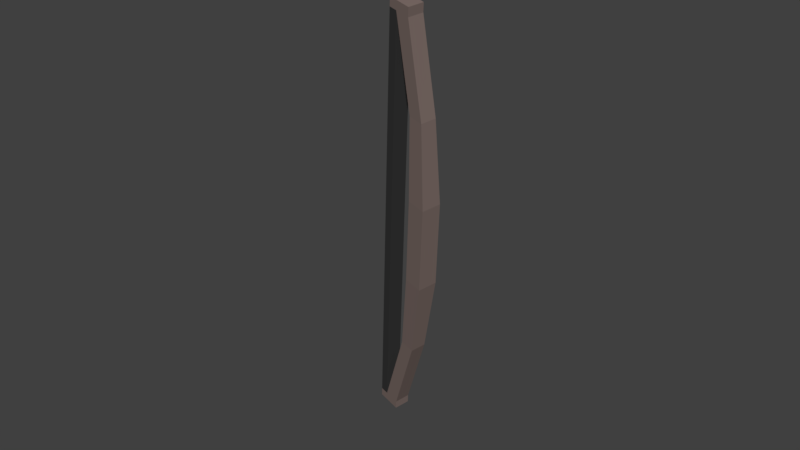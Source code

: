 # Source: Ranged_Weapon_Wood.blend  (saved by Blender 2.79.0; exported with 4.5.12 LTS)
import bpy
from mathutils import Matrix  # noqa: F401  (used for matrix-valued properties, if any)

bpy.ops.wm.read_factory_settings(use_empty=True)
scene = bpy.context.scene
scene.name = 'Scene'

# ---- collections
col_collection_1 = bpy.data.collections.new('Collection 1'); scene.collection.children.link(col_collection_1)

# ---- materials (node trees are filled in below, after node groups)
mat_ironwood_ranged_weapon_wood = bpy.data.materials.new('Ironwood Ranged Weapon Wood')
mat_ironwood_ranged_weapon_wood.alpha_threshold = 0.0
mat_ironwood_ranged_weapon_wood.use_transparent_shadow = False
mat_ironwood_ranged_weapon_wood.diffuse_color = (0.208, 0.156, 0.141, 1.0)
mat_ironwood_ranged_weapon_wood.specular_color = (1.0, 0.433, 0.302)
mat_ironwood_ranged_weapon_wood.roughness = 0.5
mat_ironwood_ranged_weapon_wood.specular_intensity = 0.25
mat_material = bpy.data.materials.new('Material')
mat_material.alpha_threshold = 0.0
mat_material.use_transparent_shadow = False
mat_material.diffuse_color = (0.04, 0.04, 0.04, 1.0)
mat_material.roughness = 0.5
mat_material.specular_intensity = 0.0

# ---- material node trees

# ---- world
world_world = bpy.data.worlds.new('World'); scene.world = world_world
world_world.color = (0.05088, 0.05088, 0.05088)
world_world.use_sun_shadow = False
world_world.sun_shadow_jitter_overblur = 0.0
world_world.cycles.sampling_method = 'MANUAL'

# ---- meshes
me_cube_001 = bpy.data.meshes.new('Cube.001')
me_cube_001.from_pydata([(0.4646, -0.02789, -1.543), (-0.82, 0.3088, 1.571), (0.5161, 0.1686, -1.543), (-0.7685, 0.5053, 1.571), (0.6454, -0.07526, -1.463), (-0.6393, 0.2614, 1.651), (0.6969, 0.1212, -1.463), (-0.5878, 0.4579, 1.651), (0.1651, 0.2874, -0.5006), (0.1004, 0.04073, -0.5006), (-0.3466, 0.1579, 0.5829), (-0.2819, 0.4046, 0.5829), (0.392, 0.228, -0.4005), (-0.05499, 0.3451, 0.683), (0.3274, -0.01875, -0.4005), (-0.1197, 0.09842, 0.683), (0.7031, 0.1196, -2.721), (0.6516, -0.07689, -2.721), (-1.513, 0.4905, 2.526), (-1.462, 0.687, 2.526), (0.8838, 0.07222, -2.641), (-1.281, 0.6396, 2.606), (0.8323, -0.1243, -2.641), (-1.332, 0.4431, 2.606), (0.7482, 0.1078, -2.83), (0.6967, -0.0887, -2.83), (-1.558, 0.5023, 2.635), (-1.507, 0.6988, 2.635), (0.9289, 0.0604, -2.75), (-1.326, 0.6514, 2.715), (0.8774, -0.1361, -2.75), (-1.377, 0.4549, 2.715), (0.6036, 0.1457, -2.765), (0.5521, -0.05082, -2.765), (-1.613, 0.5165, 2.482), (-1.561, 0.713, 2.482), (0.6487, 0.1338, -2.874), (0.5972, -0.06263, -2.874), (-1.658, 0.5284, 2.591), (-1.606, 0.7248, 2.591)], [], [(9, 10, 11, 8), (8, 11, 13, 12), (12, 13, 15, 14), (14, 15, 10, 9), (7, 3, 19, 21), (1, 5, 23, 18), (2, 0, 9, 8), (1, 3, 11, 10), (6, 2, 8, 12), (3, 7, 13, 11), (4, 6, 12, 14), (7, 5, 15, 13), (0, 4, 14, 9), (5, 1, 10, 15), (21, 19, 27, 29), (18, 23, 31, 26), (6, 4, 22, 20), (0, 2, 16, 17), (5, 7, 21, 23), (3, 1, 18, 19), (4, 0, 17, 22), (2, 6, 20, 16), (24, 28, 30, 25), (29, 27, 26, 31), (20, 22, 30, 28), (16, 32, 35, 19), (23, 21, 29, 31), (25, 17, 33, 37), (22, 17, 25, 30), (16, 20, 28, 24), (33, 32, 36, 37), (35, 34, 38, 39), (24, 25, 37, 36), (18, 26, 38, 34), (16, 19, 18, 17), (26, 27, 39, 38), (16, 24, 36, 32), (27, 19, 35, 39), (32, 33, 34, 35), (17, 18, 34, 33)])
me_cube_001.polygons.foreach_set('material_index', [0, 0, 0, 0, 0, 0, 0, 0, 0, 0, 0, 0, 0, 0, 0, 0, 0, 0, 0, 0, 0, 0, 0, 0, 0, 1, 0, 0, 0, 0, 0, 0, 0, 0, 1, 0, 0, 0, 1, 1])
me_cube_001.materials.append(mat_ironwood_ranged_weapon_wood)
me_cube_001.materials.append(mat_material)
me_cube_001.use_remesh_preserve_volume = False
me_cube_001.use_remesh_preserve_attributes = False
me_cube_001.use_mirror_vertex_groups = False
me_cube_001.update()

# ---- objects
ob_ranged_weapon_wood = bpy.data.objects.new('Ranged Weapon Wood', me_cube_001)

# ---- transforms, parenting, visibility, modifiers, constraints
ob_ranged_weapon_wood.location = (0.8271, -2.003, 3.71)
ob_ranged_weapon_wood.rotation_euler = (0.255, 0.5093, 0.1264)
ob_ranged_weapon_wood.lineart.crease_threshold = 0.0

# ---- collection membership
col_collection_1.objects.link(ob_ranged_weapon_wood)

# ---- scene / render settings (as saved in the file)
scene.frame_start = 1; scene.frame_end = 250; scene.frame_set(2)
scene.render.engine = 'BLENDER_EEVEE_NEXT'
scene.render.resolution_percentage = 50
scene.render.dither_intensity = 0.0
scene.cycles.use_denoising = False
scene.cycles.samples = 128
scene.cycles.sampling_pattern = 'TABULATED_SOBOL'
scene.cycles.light_sampling_threshold = 0.0
scene.cycles.use_adaptive_sampling = False
scene.cycles.use_light_tree = False
scene.cycles.blur_glossy = 0.0
scene.cycles.sample_clamp_indirect = 0.0
scene.view_settings.view_transform = 'Standard'
bpy.context.view_layer.update()

# ---- added for rendering (the .blend has no active camera and no usable light): camera, sun
cam_auto = bpy.data.cameras.new('AutoCamera')
cam_auto.lens = 50.0
cam_auto.sensor_width = 36.0
cam_auto.clip_end = 1000.0
ob_auto_camera = bpy.data.objects.new('AutoCamera', cam_auto)
scene.collection.objects.link(ob_auto_camera)
ob_auto_camera.location = (8.1146, -10.9125, 9.99989)
ob_auto_camera.rotation_euler = (1.09748, -7.21219e-08, 0.694738)
scene.camera = ob_auto_camera
light_auto_sun = bpy.data.lights.new('AutoSun', 'SUN')
light_auto_sun.energy = 3.0
light_auto_sun.angle = 0.0523599
ob_auto_sun = bpy.data.objects.new('AutoSun', light_auto_sun)
scene.collection.objects.link(ob_auto_sun)
ob_auto_sun.rotation_euler = (0.872665, 0.174533, 0.523599)
bpy.context.view_layer.update()
